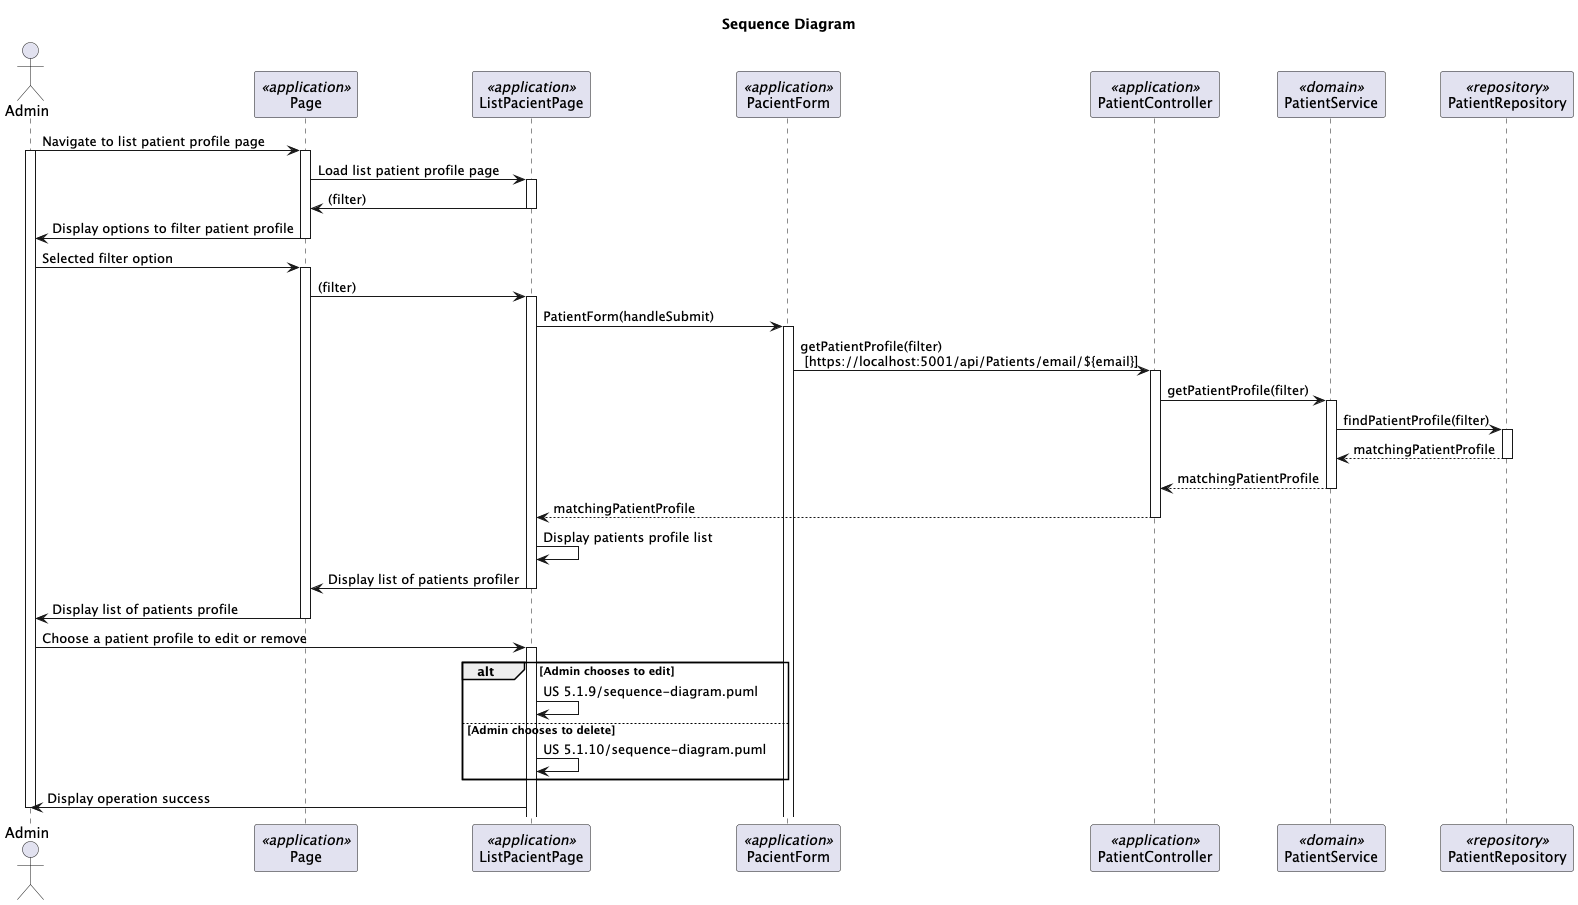

The diagram above was rendered by PlantUML. Its source (embedded in the PNG):
@startuml US 6.2.17 - List Operation Requests

title Sequence Diagram

actor "Admin" as user
participant "Page" as fe <<application>>
participant "ListPacientPage" as listPage <<application>>
participant "PacientForm" as form <<application>>
participant "PatientController" as con <<application>>
participant "PatientService" as service <<domain>>
participant "PatientRepository" as repo <<repository>>

user -> fe: Navigate to list patient profile page
activate user
activate fe

fe -> listPage: Load list patient profile page
activate listPage
listPage -> fe: (filter)
deactivate listPage

fe -> user : Display options to filter patient profile
deactivate fe

user -> fe: Selected filter option
activate fe
fe -> listPage: (filter)
activate listPage

listPage -> form : PatientForm(handleSubmit)
activate form


form -> con: getPatientProfile(filter) \n [https://localhost:5001/api/Patients/email/${email}]
activate con

con -> service: getPatientProfile(filter)
activate service

service -> repo: findPatientProfile(filter)
activate repo
repo --> service: matchingPatientProfile
deactivate repo

service --> con: matchingPatientProfile
deactivate service

con --> listPage: matchingPatientProfile
deactivate con

listPage -> listPage: Display patients profile list


listPage -> fe: Display list of patients profiler
deactivate listPage

fe -> user: Display list of patients profile
deactivate fe

user -> listPage: Choose a patient profile to edit or remove 
activate listPage
alt Admin chooses to edit
listPage -> listPage: US 5.1.9/sequence-diagram.puml
else Admin chooses to delete 
listPage -> listPage: US 5.1.10/sequence-diagram.puml
deactivate con
end 
listPage -> user : Display operation success
deactivate user

@enduml